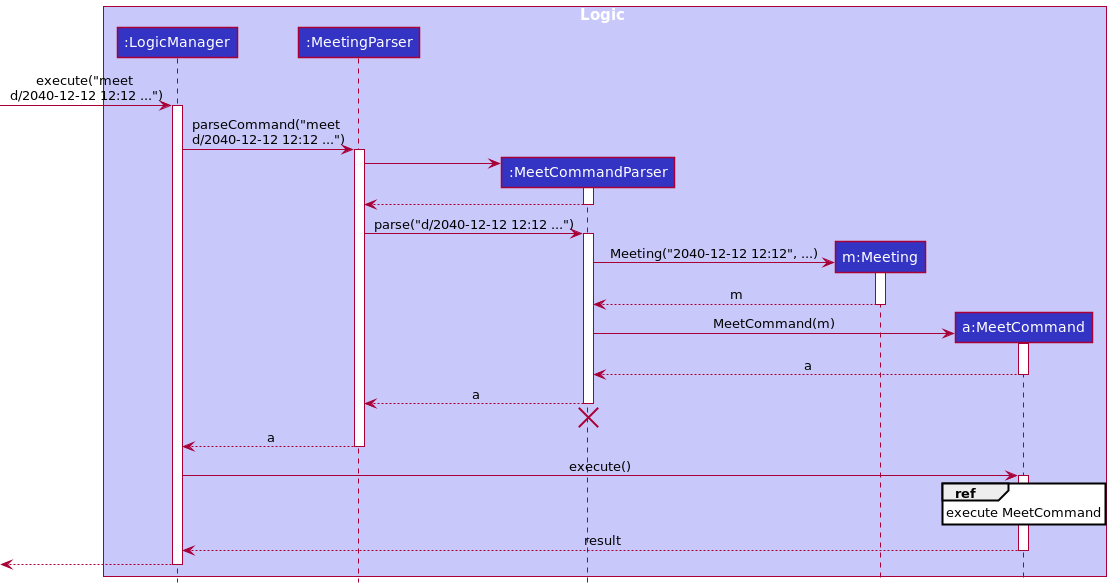

The diagram above was rendered by PlantUML. Its source (embedded in the PNG):
@startuml
!include style.puml

box Logic LOGIC_COLOR_T1
participant ":LogicManager" as LogicManager LOGIC_COLOR
participant ":MeetingParser" as MeetingParser LOGIC_COLOR
participant ":MeetCommandParser" as MeetCommandParser LOGIC_COLOR
participant "m:Meeting" as Meeting LOGIC_COLOR
participant "a:MeetCommand" as MeetCommand LOGIC_COLOR
end box



[-> LogicManager : execute("meet \nd/2040-12-12 12:12 ...")
activate LogicManager

LogicManager -> MeetingParser : parseCommand("meet \nd/2040-12-12 12:12 ...")
activate MeetingParser

create MeetCommandParser
MeetingParser -> MeetCommandParser
activate MeetCommandParser

MeetCommandParser --> MeetingParser
deactivate MeetCommandParser

MeetingParser -> MeetCommandParser : parse("d/2040-12-12 12:12 ...")
activate MeetCommandParser

create Meeting
MeetCommandParser -> Meeting : Meeting("2040-12-12 12:12", ...)
activate Meeting

Meeting --> MeetCommandParser : m
deactivate Meeting

create MeetCommand
MeetCommandParser -> MeetCommand : MeetCommand(m)
activate MeetCommand

MeetCommand --> MeetCommandParser : a
deactivate MeetCommand

MeetCommandParser --> MeetingParser : a
deactivate MeetCommandParser
'Hidden arrow to position the destroy marker below the end of the activation bar.
MeetCommandParser -[hidden]-> MeetingParser
destroy MeetCommandParser

MeetingParser --> LogicManager : a
deactivate MeetingParser

LogicManager -> MeetCommand : execute()
activate MeetCommand

ref over MeetCommand
execute MeetCommand
end

MeetCommand --> LogicManager : result
deactivate MeetCommand

[<--LogicManager
deactivate LogicManager
@enduml